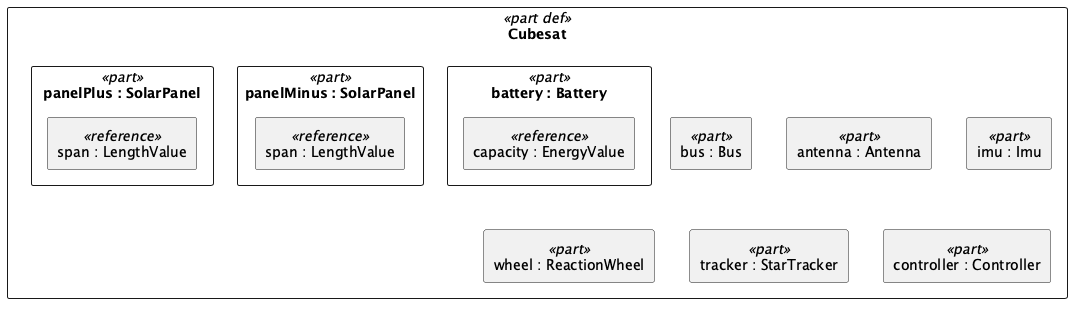

The diagram above was rendered by PlantUML. Its source (embedded in the PNG):
@startuml
rectangle "Cubesat" as n1 <<part def>> {
  rectangle "bus : Bus" as n2 <<part>>
  rectangle "panelPlus : SolarPanel" as n3 <<part>> {
    rectangle "span : LengthValue" as n4 <<reference>>
  }
  rectangle "panelMinus : SolarPanel" as n5 <<part>> {
    rectangle "span : LengthValue" as n6 <<reference>>
  }
  rectangle "battery : Battery" as n7 <<part>> {
    rectangle "capacity : EnergyValue" as n8 <<reference>>
  }
  rectangle "antenna : Antenna" as n9 <<part>>
  rectangle "imu : Imu" as n10 <<part>>
  rectangle "wheel : ReactionWheel" as n11 <<part>>
  rectangle "tracker : StarTracker" as n12 <<part>>
  rectangle "controller : Controller" as n13 <<part>>
}
@enduml